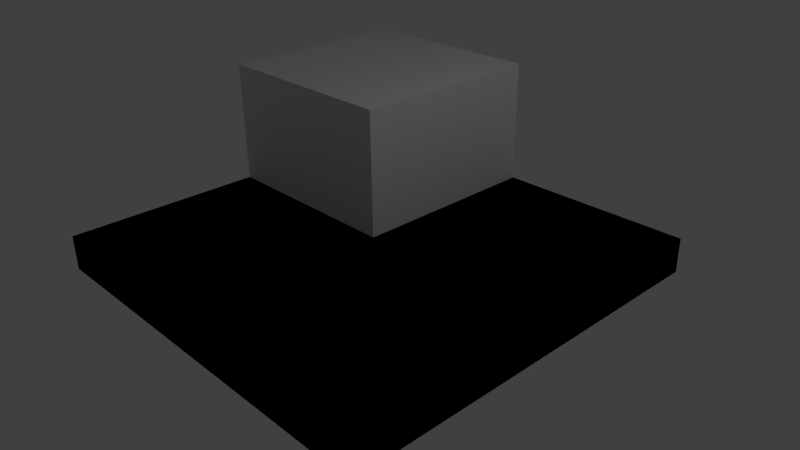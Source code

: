 # Source: cube.blend  (saved by Blender 2.76.0; exported with 4.5.12 LTS)
import bpy
from mathutils import Matrix  # noqa: F401  (used for matrix-valued properties, if any)

bpy.ops.wm.read_factory_settings(use_empty=True)
scene = bpy.context.scene
scene.name = 'Scene'

# ---- collections
col_collection_1 = bpy.data.collections.new('Collection 1'); scene.collection.children.link(col_collection_1)

# ---- world
world_world = bpy.data.worlds.new('World'); scene.world = world_world
world_world.color = (0.05088, 0.05088, 0.05088)
world_world.use_sun_shadow = False
world_world.sun_shadow_jitter_overblur = 0.0
world_world.cycles.sampling_method = 'MANUAL'
world_world.cycles.sample_map_resolution = 256

# ---- cameras
cam_camera = bpy.data.cameras.new('Camera')
cam_camera.clip_end = 100.0
cam_camera.lens = 35.0
cam_camera.sensor_width = 32.0
cam_camera.sensor_height = 18.0
cam_camera.ortho_scale = 7.314
cam_camera.dof.focus_distance = 0.0
cam_camera.dof.aperture_fstop = 128.0

# ---- lights
light_lamp = bpy.data.lights.new('Lamp', 'POINT')
light_lamp.transmission_factor = 0.0
light_lamp.cutoff_distance = 30.0
light_lamp.energy = 100.0
light_lamp.shadow_buffer_clip_start = 1.001
light_lamp.shadow_soft_size = 0.1
light_lamp.shadow_maximum_resolution = 0.006
light_lamp.use_absolute_resolution = True
light_lamp.cycles.use_multiple_importance_sampling = False

# ---- meshes
me_cube_001 = bpy.data.meshes.new('Cube.001')
me_cube_001.from_pydata([(2.744, 2.744, -0.2397), (2.744, 2.744, 0.2397), (2.744, -2.744, -0.2397), (2.744, -2.744, 0.2397), (-2.744, 2.744, -0.2397), (-2.744, 2.744, 0.2397), (-2.744, -2.744, -0.2397), (-2.744, -2.744, 0.2397), (-2.744, -2.744, 0.2397), (2.744, 2.744, -0.2397), (2.744, 2.744, 0.2397), (2.744, -2.744, -0.2397), (2.744, -2.744, 0.2397), (-2.744, 2.744, -0.2397), (-2.744, 2.744, 0.2397), (-2.744, -2.744, -0.2397), (-2.744, -2.744, 0.2397), (2.744, 2.744, 0.0), (2.744, 0.0, 0.2397), (2.744, -2.744, 0.0), (2.744, 0.0, -0.2397), (0.0, -2.744, 0.2397), (-2.744, -2.744, 0.0), (0.0, -2.744, -0.2397), (-2.744, 0.0, 0.2397), (-2.744, 2.744, 0.0), (-2.744, 0.0, -0.2397), (0.0, 2.744, 0.2397), (0.0, 2.744, -0.2397), (0.0, 0.0, 0.2397), (0.0, 0.0, -0.2397), (0.0, 2.744, 0.0), (-2.744, 0.0, 0.0), (0.0, -2.744, 0.0), (2.744, 0.0, 0.0), (-2.744, 0.0, 1.943), (-2.744, 2.744, 1.943), (0.0, 2.744, 1.943), (0.0, 0.0, 1.943)], [], [(1, 3, 2, 0), (3, 7, 6, 2), (7, 5, 4, 6), (5, 1, 0, 4), (0, 2, 6, 4), (5, 7, 3, 1), (34, 19, 11, 20), (33, 22, 15, 23), (32, 25, 13, 26), (31, 17, 9, 28), (30, 23, 15, 26), (29, 21, 12, 18), (27, 29, 18, 10), (29, 27, 37, 38), (24, 16, 21, 29), (28, 30, 26, 13), (9, 20, 30, 28), (20, 11, 23, 30), (25, 31, 28, 13), (14, 27, 31, 25), (27, 10, 17, 31), (22, 32, 26, 15), (16, 24, 32, 22), (24, 14, 25, 32), (19, 33, 23, 11), (12, 21, 33, 19), (21, 16, 22, 33), (17, 34, 20, 9), (10, 18, 34, 17), (18, 12, 19, 34), (36, 35, 38, 37), (27, 14, 36, 37), (14, 24, 35, 36), (24, 29, 38, 35)])
me_cube_001.use_remesh_preserve_volume = False
me_cube_001.use_remesh_preserve_attributes = False
me_cube_001.use_mirror_vertex_groups = False
me_cube_001.update()

# ---- objects
ob_cube = bpy.data.objects.new('Cube', me_cube_001)
ob_lamp = bpy.data.objects.new('Lamp', light_lamp)
ob_camera = bpy.data.objects.new('Camera', cam_camera)

# ---- transforms, parenting, visibility, modifiers, constraints
ob_cube.location = (0.0, 0.0, 0.0)
ob_cube.lineart.crease_threshold = 0.0
ob_lamp.location = (4.076, 1.005, 5.904)
ob_lamp.rotation_euler = (0.6503, 0.05522, 1.866)
ob_lamp.lock_rotations_4d = False
ob_lamp.empty_display_type = 'ARROWS'
ob_lamp.color = (0.0, 0.0, 0.0, 0.0)
ob_lamp.lineart.crease_threshold = 0.0
ob_camera.location = (7.481, -6.508, 5.344)
ob_camera.rotation_euler = (1.109, 0.01082, 0.8149)
ob_camera.lock_rotations_4d = False
ob_camera.empty_display_type = 'ARROWS'
ob_camera.color = (0.0, 0.0, 0.0, 0.0)
ob_camera.display_type = 'WIRE'
ob_camera.lineart.crease_threshold = 0.0

# ---- collection membership
col_collection_1.objects.link(ob_cube)
col_collection_1.objects.link(ob_lamp)
col_collection_1.objects.link(ob_camera)

# ---- scene / render settings (as saved in the file)
scene.camera = ob_camera
scene.frame_start = 1; scene.frame_end = 250; scene.frame_set(1)
scene.render.engine = 'BLENDER_EEVEE_NEXT'
scene.render.resolution_percentage = 50
scene.render.dither_intensity = 0.0
scene.cycles.use_denoising = False
scene.cycles.samples = 10
scene.cycles.sampling_pattern = 'TABULATED_SOBOL'
scene.cycles.light_sampling_threshold = 0.0
scene.cycles.use_adaptive_sampling = False
scene.cycles.use_light_tree = False
scene.cycles.blur_glossy = 0.0
scene.cycles.pixel_filter_type = 'GAUSSIAN'
scene.cycles.sample_clamp_indirect = 0.0
scene.view_settings.view_transform = 'Standard'
bpy.context.view_layer.update()

